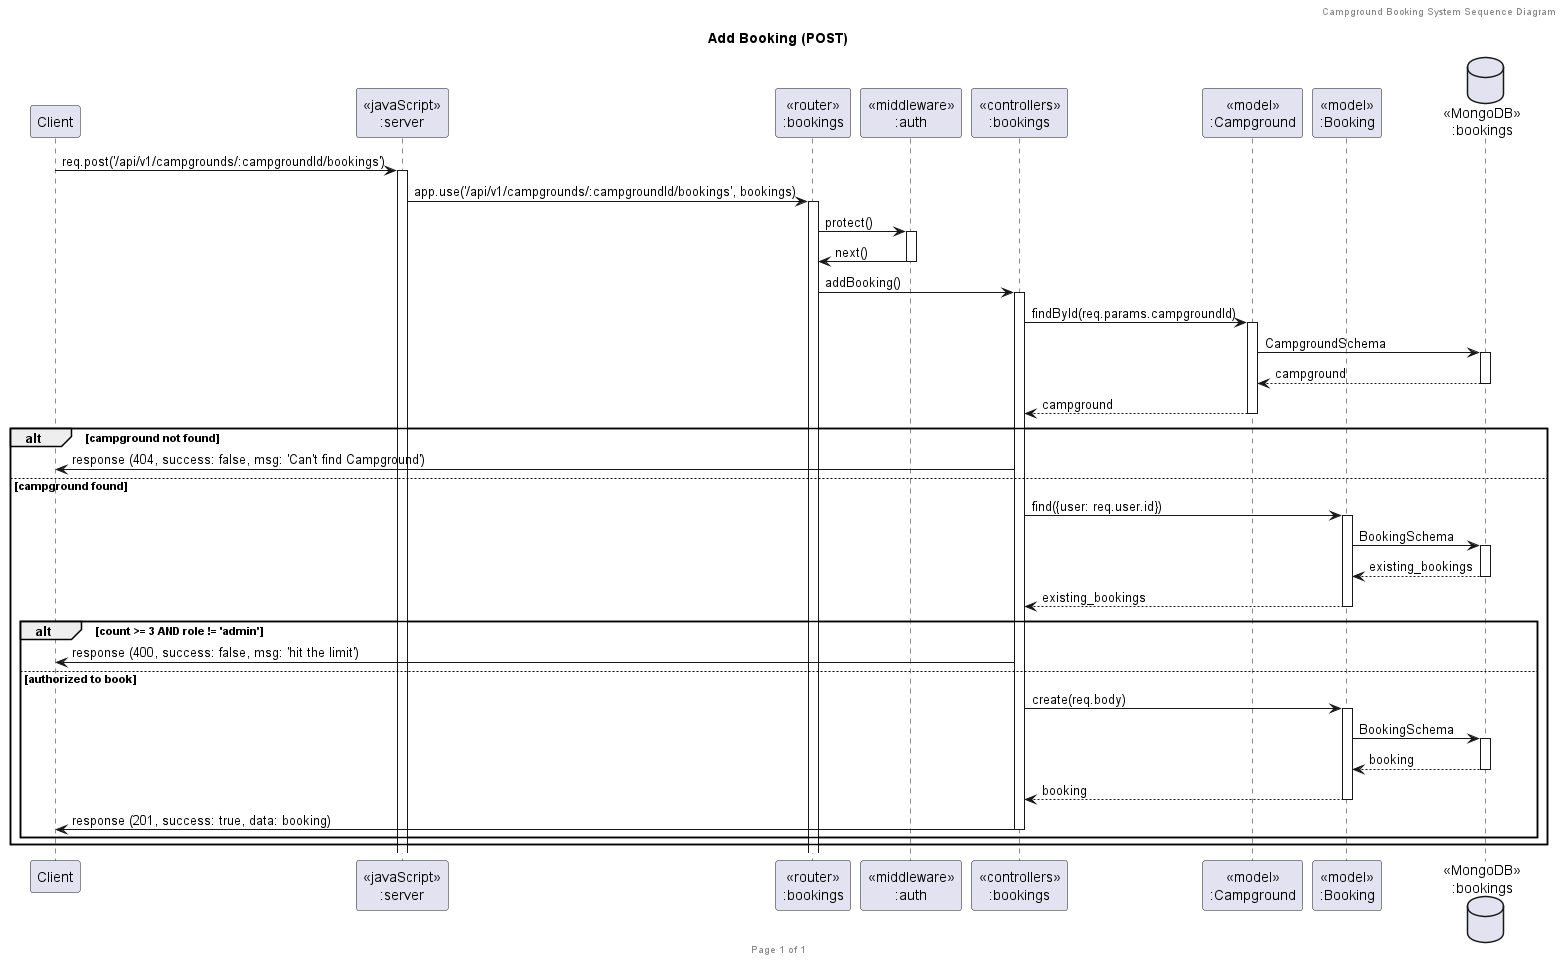

The diagram above was rendered by PlantUML. Its source (embedded in the PNG):
@startuml Add Booking (POST)

header Campground Booking System Sequence Diagram
footer Page %page% of %lastpage%
title "Add Booking (POST)"

participant "Client" as client
participant "<<javaScript>>\n:server" as server
participant "<<router>>\n:bookings" as routerBookings
participant "<<middleware>>\n:auth" as middleware
participant "<<controllers>>\n:bookings" as controllersBookings
participant "<<model>>\n:Campground" as modelCampground
participant "<<model>>\n:Booking" as modelBooking
database "<<MongoDB>>\n:bookings" as BookingsDatabase

client->server ++:req.post('/api/v1/campgrounds/:campgroundId/bookings')
server->routerBookings ++:app.use('/api/v1/campgrounds/:campgroundId/bookings', bookings)

routerBookings -> middleware ++:protect()
routerBookings <- middleware --:next()

routerBookings -> controllersBookings ++:addBooking()

controllersBookings -> modelCampground ++:findById(req.params.campgroundId)
modelCampground -> BookingsDatabase ++: CampgroundSchema
BookingsDatabase --> modelCampground --: campground
controllersBookings <-- modelCampground --: campground

alt campground not found
controllersBookings -> client : response (404, success: false, msg: 'Can't find Campground')
else campground found

controllersBookings -> modelBooking ++:find({user: req.user.id})
modelBooking -> BookingsDatabase ++: BookingSchema
BookingsDatabase --> modelBooking --: existing_bookings
controllersBookings <-- modelBooking --: existing_bookings

alt count >= 3 AND role != 'admin'
    controllersBookings -> client : response (400, success: false, msg: 'hit the limit')
else authorized to book
    controllersBookings -> modelBooking ++:create(req.body)
    modelBooking -> BookingsDatabase ++: BookingSchema
    BookingsDatabase --> modelBooking --: booking
    controllersBookings <-- modelBooking --: booking
    controllersBookings -> client --: response (201, success: true, data: booking)
end
end

@enduml